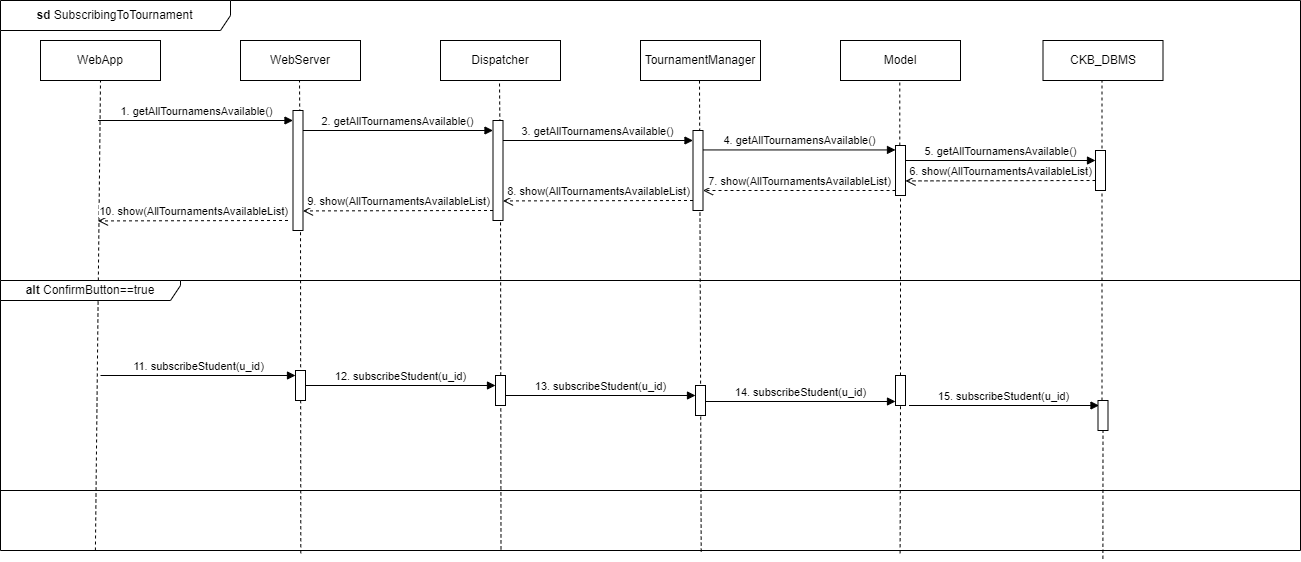

The diagram above was exported from draw.io. Its source (the exported page's mxGraphModel, read from the mxfile embedded in the PNG):
<mxGraphModel dx="1909" dy="964" grid="1" gridSize="10" guides="1" tooltips="1" connect="1" arrows="1" fold="1" page="1" pageScale="1" pageWidth="827" pageHeight="1169" math="0" shadow="0">
  <root>
    <mxCell id="0" />
    <mxCell id="1" parent="0" />
    <mxCell id="SpzVLmgxuE7ukJryF9K2-1" value="&lt;b&gt;sd &lt;/b&gt;SubscribingToTournament" style="shape=umlFrame;whiteSpace=wrap;html=1;pointerEvents=0;width=230;height=30;" vertex="1" parent="1">
      <mxGeometry x="40" y="40" width="1300" height="550" as="geometry" />
    </mxCell>
    <mxCell id="SpzVLmgxuE7ukJryF9K2-2" value="WebApp" style="rounded=0;whiteSpace=wrap;html=1;" vertex="1" parent="1">
      <mxGeometry x="80" y="80" width="120" height="40" as="geometry" />
    </mxCell>
    <mxCell id="SpzVLmgxuE7ukJryF9K2-3" value="WebServer" style="rounded=0;whiteSpace=wrap;html=1;" vertex="1" parent="1">
      <mxGeometry x="280" y="80" width="120" height="40" as="geometry" />
    </mxCell>
    <mxCell id="SpzVLmgxuE7ukJryF9K2-4" value="Dispatcher" style="rounded=0;whiteSpace=wrap;html=1;" vertex="1" parent="1">
      <mxGeometry x="480" y="80" width="120" height="40" as="geometry" />
    </mxCell>
    <mxCell id="SpzVLmgxuE7ukJryF9K2-5" value="TournamentManager" style="rounded=0;whiteSpace=wrap;html=1;" vertex="1" parent="1">
      <mxGeometry x="680" y="80" width="120" height="40" as="geometry" />
    </mxCell>
    <mxCell id="SpzVLmgxuE7ukJryF9K2-6" value="CKB_DBMS" style="rounded=0;whiteSpace=wrap;html=1;" vertex="1" parent="1">
      <mxGeometry x="1082.5" y="80" width="120" height="40" as="geometry" />
    </mxCell>
    <mxCell id="SpzVLmgxuE7ukJryF9K2-7" value="Model" style="rounded=0;whiteSpace=wrap;html=1;" vertex="1" parent="1">
      <mxGeometry x="880" y="80" width="120" height="40" as="geometry" />
    </mxCell>
    <mxCell id="SpzVLmgxuE7ukJryF9K2-9" value="" style="endArrow=none;dashed=1;html=1;rounded=0;entryX=0.5;entryY=1;entryDx=0;entryDy=0;exitX=0.073;exitY=1;exitDx=0;exitDy=0;exitPerimeter=0;" edge="1" parent="1" source="SpzVLmgxuE7ukJryF9K2-1" target="SpzVLmgxuE7ukJryF9K2-2">
      <mxGeometry width="50" height="50" relative="1" as="geometry">
        <mxPoint x="580" y="270" as="sourcePoint" />
        <mxPoint x="630" y="220" as="targetPoint" />
      </mxGeometry>
    </mxCell>
    <mxCell id="SpzVLmgxuE7ukJryF9K2-10" value="" style="endArrow=none;dashed=1;html=1;rounded=0;entryX=0.5;entryY=1;entryDx=0;entryDy=0;" edge="1" parent="1">
      <mxGeometry width="50" height="50" relative="1" as="geometry">
        <mxPoint x="340" y="260" as="sourcePoint" />
        <mxPoint x="339" y="120" as="targetPoint" />
      </mxGeometry>
    </mxCell>
    <mxCell id="SpzVLmgxuE7ukJryF9K2-11" value="" style="endArrow=none;dashed=1;html=1;rounded=0;entryX=0.5;entryY=1;entryDx=0;entryDy=0;" edge="1" parent="1">
      <mxGeometry width="50" height="50" relative="1" as="geometry">
        <mxPoint x="540" y="240" as="sourcePoint" />
        <mxPoint x="539" y="120" as="targetPoint" />
      </mxGeometry>
    </mxCell>
    <mxCell id="SpzVLmgxuE7ukJryF9K2-12" value="" style="endArrow=none;dashed=1;html=1;rounded=0;entryX=0.5;entryY=1;entryDx=0;entryDy=0;exitX=0.539;exitY=1.002;exitDx=0;exitDy=0;exitPerimeter=0;" edge="1" parent="1" source="SpzVLmgxuE7ukJryF9K2-1">
      <mxGeometry width="50" height="50" relative="1" as="geometry">
        <mxPoint x="740" y="560" as="sourcePoint" />
        <mxPoint x="739" y="120" as="targetPoint" />
      </mxGeometry>
    </mxCell>
    <mxCell id="SpzVLmgxuE7ukJryF9K2-14" value="" style="endArrow=none;dashed=1;html=1;rounded=0;entryX=0.5;entryY=1;entryDx=0;entryDy=0;" edge="1" parent="1" source="SpzVLmgxuE7ukJryF9K2-24">
      <mxGeometry width="50" height="50" relative="1" as="geometry">
        <mxPoint x="940.29" y="280" as="sourcePoint" />
        <mxPoint x="939.29" y="120" as="targetPoint" />
      </mxGeometry>
    </mxCell>
    <mxCell id="SpzVLmgxuE7ukJryF9K2-15" value="" style="endArrow=none;dashed=1;html=1;rounded=0;entryX=0.5;entryY=1;entryDx=0;entryDy=0;" edge="1" parent="1" source="SpzVLmgxuE7ukJryF9K2-47">
      <mxGeometry width="50" height="50" relative="1" as="geometry">
        <mxPoint x="1141.5" y="300" as="sourcePoint" />
        <mxPoint x="1141.5" y="120" as="targetPoint" />
      </mxGeometry>
    </mxCell>
    <mxCell id="SpzVLmgxuE7ukJryF9K2-16" value="" style="endArrow=none;dashed=1;html=1;rounded=0;entryX=0.5;entryY=1;entryDx=0;entryDy=0;exitX=0.231;exitY=1.005;exitDx=0;exitDy=0;exitPerimeter=0;" edge="1" parent="1" source="SpzVLmgxuE7ukJryF9K2-1">
      <mxGeometry width="50" height="50" relative="1" as="geometry">
        <mxPoint x="340" y="560" as="sourcePoint" />
        <mxPoint x="340.0000000000002" y="250" as="targetPoint" />
      </mxGeometry>
    </mxCell>
    <mxCell id="SpzVLmgxuE7ukJryF9K2-17" value="" style="endArrow=none;dashed=1;html=1;rounded=0;entryX=0.5;entryY=1;entryDx=0;entryDy=0;exitX=0.385;exitY=0.998;exitDx=0;exitDy=0;exitPerimeter=0;" edge="1" parent="1" source="SpzVLmgxuE7ukJryF9K2-1">
      <mxGeometry width="50" height="50" relative="1" as="geometry">
        <mxPoint x="540" y="560" as="sourcePoint" />
        <mxPoint x="540.0000000000002" y="230" as="targetPoint" />
      </mxGeometry>
    </mxCell>
    <mxCell id="SpzVLmgxuE7ukJryF9K2-20" value="1. getAllTournamensAvailable()" style="html=1;verticalAlign=bottom;endArrow=block;curved=0;rounded=0;" edge="1" parent="1">
      <mxGeometry width="80" relative="1" as="geometry">
        <mxPoint x="137.5" y="160" as="sourcePoint" />
        <mxPoint x="332.5" y="160" as="targetPoint" />
      </mxGeometry>
    </mxCell>
    <mxCell id="SpzVLmgxuE7ukJryF9K2-21" value="" style="html=1;points=[[0,0,0,0,5],[0,1,0,0,-5],[1,0,0,0,5],[1,1,0,0,-5]];perimeter=orthogonalPerimeter;outlineConnect=0;targetShapes=umlLifeline;portConstraint=eastwest;newEdgeStyle={&quot;curved&quot;:0,&quot;rounded&quot;:0};" vertex="1" parent="1">
      <mxGeometry x="332.5" y="150" width="10" height="120" as="geometry" />
    </mxCell>
    <mxCell id="SpzVLmgxuE7ukJryF9K2-22" value="" style="html=1;points=[[0,0,0,0,5],[0,1,0,0,-5],[1,0,0,0,5],[1,1,0,0,-5]];perimeter=orthogonalPerimeter;outlineConnect=0;targetShapes=umlLifeline;portConstraint=eastwest;newEdgeStyle={&quot;curved&quot;:0,&quot;rounded&quot;:0};" vertex="1" parent="1">
      <mxGeometry x="732.5" y="170" width="10" height="80" as="geometry" />
    </mxCell>
    <mxCell id="SpzVLmgxuE7ukJryF9K2-23" value="" style="html=1;points=[[0,0,0,0,5],[0,1,0,0,-5],[1,0,0,0,5],[1,1,0,0,-5]];perimeter=orthogonalPerimeter;outlineConnect=0;targetShapes=umlLifeline;portConstraint=eastwest;newEdgeStyle={&quot;curved&quot;:0,&quot;rounded&quot;:0};" vertex="1" parent="1">
      <mxGeometry x="532.5" y="160" width="10" height="100" as="geometry" />
    </mxCell>
    <mxCell id="SpzVLmgxuE7ukJryF9K2-25" value="" style="html=1;points=[[0,0,0,0,5],[0,1,0,0,-5],[1,0,0,0,5],[1,1,0,0,-5]];perimeter=orthogonalPerimeter;outlineConnect=0;targetShapes=umlLifeline;portConstraint=eastwest;newEdgeStyle={&quot;curved&quot;:0,&quot;rounded&quot;:0};" vertex="1" parent="1">
      <mxGeometry x="1135" y="190" width="10" height="40" as="geometry" />
    </mxCell>
    <mxCell id="SpzVLmgxuE7ukJryF9K2-26" value="2. getAllTournamensAvailable()" style="html=1;verticalAlign=bottom;endArrow=block;curved=0;rounded=0;" edge="1" parent="1" target="SpzVLmgxuE7ukJryF9K2-23">
      <mxGeometry width="80" relative="1" as="geometry">
        <mxPoint x="342.5" y="170" as="sourcePoint" />
        <mxPoint x="527.5" y="170" as="targetPoint" />
      </mxGeometry>
    </mxCell>
    <mxCell id="SpzVLmgxuE7ukJryF9K2-27" value="3. getAllTournamensAvailable()" style="html=1;verticalAlign=bottom;endArrow=block;curved=0;rounded=0;" edge="1" parent="1">
      <mxGeometry width="80" relative="1" as="geometry">
        <mxPoint x="542.5" y="180" as="sourcePoint" />
        <mxPoint x="732.5" y="180" as="targetPoint" />
      </mxGeometry>
    </mxCell>
    <mxCell id="SpzVLmgxuE7ukJryF9K2-28" value="4. getAllTournamensAvailable()" style="html=1;verticalAlign=bottom;endArrow=block;curved=0;rounded=0;" edge="1" parent="1" target="SpzVLmgxuE7ukJryF9K2-24">
      <mxGeometry width="80" relative="1" as="geometry">
        <mxPoint x="742.5" y="189.44" as="sourcePoint" />
        <mxPoint x="932.5" y="189.44" as="targetPoint" />
      </mxGeometry>
    </mxCell>
    <mxCell id="SpzVLmgxuE7ukJryF9K2-29" value="5. getAllTournamensAvailable()" style="html=1;verticalAlign=bottom;endArrow=block;curved=0;rounded=0;" edge="1" parent="1">
      <mxGeometry width="80" relative="1" as="geometry">
        <mxPoint x="945" y="200" as="sourcePoint" />
        <mxPoint x="1135" y="200" as="targetPoint" />
      </mxGeometry>
    </mxCell>
    <mxCell id="SpzVLmgxuE7ukJryF9K2-30" value="6. show(AllTournamentsAvailableList)" style="html=1;verticalAlign=bottom;endArrow=open;dashed=1;endSize=8;curved=0;rounded=0;" edge="1" parent="1">
      <mxGeometry relative="1" as="geometry">
        <mxPoint x="1135" y="220" as="sourcePoint" />
        <mxPoint x="945" y="220.41999999999996" as="targetPoint" />
      </mxGeometry>
    </mxCell>
    <mxCell id="SpzVLmgxuE7ukJryF9K2-31" value="7. show(AllTournamentsAvailableList)" style="html=1;verticalAlign=bottom;endArrow=open;dashed=1;endSize=8;curved=0;rounded=0;exitX=0;exitY=1;exitDx=0;exitDy=-5;exitPerimeter=0;" edge="1" parent="1" target="SpzVLmgxuE7ukJryF9K2-22" source="SpzVLmgxuE7ukJryF9K2-24">
      <mxGeometry relative="1" as="geometry">
        <mxPoint x="1132.5" y="228.89" as="sourcePoint" />
        <mxPoint x="942.5" y="229.30999999999995" as="targetPoint" />
      </mxGeometry>
    </mxCell>
    <mxCell id="SpzVLmgxuE7ukJryF9K2-32" value="8. show(AllTournamentsAvailableList)" style="html=1;verticalAlign=bottom;endArrow=open;dashed=1;endSize=8;curved=0;rounded=0;" edge="1" parent="1">
      <mxGeometry relative="1" as="geometry">
        <mxPoint x="732.5" y="240" as="sourcePoint" />
        <mxPoint x="542.5" y="240.41999999999996" as="targetPoint" />
      </mxGeometry>
    </mxCell>
    <mxCell id="SpzVLmgxuE7ukJryF9K2-33" value="9. show(AllTournamentsAvailableList)" style="html=1;verticalAlign=bottom;endArrow=open;dashed=1;endSize=8;curved=0;rounded=0;" edge="1" parent="1">
      <mxGeometry relative="1" as="geometry">
        <mxPoint x="532.5" y="250" as="sourcePoint" />
        <mxPoint x="342.5" y="250.41999999999996" as="targetPoint" />
      </mxGeometry>
    </mxCell>
    <mxCell id="SpzVLmgxuE7ukJryF9K2-34" value="10. show(AllTournamentsAvailableList)" style="html=1;verticalAlign=bottom;endArrow=open;dashed=1;endSize=8;curved=0;rounded=0;" edge="1" parent="1">
      <mxGeometry relative="1" as="geometry">
        <mxPoint x="327.5" y="260" as="sourcePoint" />
        <mxPoint x="137.5" y="260.41999999999996" as="targetPoint" />
      </mxGeometry>
    </mxCell>
    <mxCell id="SpzVLmgxuE7ukJryF9K2-35" value="" style="html=1;points=[[0,0,0,0,5],[0,1,0,0,-5],[1,0,0,0,5],[1,1,0,0,-5]];perimeter=orthogonalPerimeter;outlineConnect=0;targetShapes=umlLifeline;portConstraint=eastwest;newEdgeStyle={&quot;curved&quot;:0,&quot;rounded&quot;:0};" vertex="1" parent="1">
      <mxGeometry x="335" y="410" width="10" height="30" as="geometry" />
    </mxCell>
    <mxCell id="SpzVLmgxuE7ukJryF9K2-36" value="" style="html=1;points=[[0,0,0,0,5],[0,1,0,0,-5],[1,0,0,0,5],[1,1,0,0,-5]];perimeter=orthogonalPerimeter;outlineConnect=0;targetShapes=umlLifeline;portConstraint=eastwest;newEdgeStyle={&quot;curved&quot;:0,&quot;rounded&quot;:0};" vertex="1" parent="1">
      <mxGeometry x="735" y="425" width="10" height="30" as="geometry" />
    </mxCell>
    <mxCell id="SpzVLmgxuE7ukJryF9K2-37" value="" style="html=1;points=[[0,0,0,0,5],[0,1,0,0,-5],[1,0,0,0,5],[1,1,0,0,-5]];perimeter=orthogonalPerimeter;outlineConnect=0;targetShapes=umlLifeline;portConstraint=eastwest;newEdgeStyle={&quot;curved&quot;:0,&quot;rounded&quot;:0};" vertex="1" parent="1">
      <mxGeometry x="535" y="415" width="10" height="30" as="geometry" />
    </mxCell>
    <mxCell id="SpzVLmgxuE7ukJryF9K2-38" value="11. subscribeStudent(u_id)" style="html=1;verticalAlign=bottom;endArrow=block;curved=0;rounded=0;" edge="1" parent="1" target="SpzVLmgxuE7ukJryF9K2-35">
      <mxGeometry width="80" relative="1" as="geometry">
        <mxPoint x="140" y="415" as="sourcePoint" />
        <mxPoint x="220" y="415" as="targetPoint" />
      </mxGeometry>
    </mxCell>
    <mxCell id="SpzVLmgxuE7ukJryF9K2-39" value="12. subscribeStudent(u_id)" style="html=1;verticalAlign=bottom;endArrow=block;curved=0;rounded=0;" edge="1" parent="1" target="SpzVLmgxuE7ukJryF9K2-37">
      <mxGeometry width="80" relative="1" as="geometry">
        <mxPoint x="345" y="425" as="sourcePoint" />
        <mxPoint x="530" y="425" as="targetPoint" />
      </mxGeometry>
    </mxCell>
    <mxCell id="SpzVLmgxuE7ukJryF9K2-40" value="13. subscribeStudent(u_id)" style="html=1;verticalAlign=bottom;endArrow=block;curved=0;rounded=0;" edge="1" parent="1" target="SpzVLmgxuE7ukJryF9K2-36">
      <mxGeometry width="80" relative="1" as="geometry">
        <mxPoint x="545" y="435" as="sourcePoint" />
        <mxPoint x="730" y="435" as="targetPoint" />
      </mxGeometry>
    </mxCell>
    <mxCell id="SpzVLmgxuE7ukJryF9K2-41" value="14. subscribeStudent(u_id)" style="html=1;verticalAlign=bottom;endArrow=block;curved=0;rounded=0;" edge="1" parent="1" target="SpzVLmgxuE7ukJryF9K2-43">
      <mxGeometry width="80" relative="1" as="geometry">
        <mxPoint x="745" y="441" as="sourcePoint" />
        <mxPoint x="935" y="441" as="targetPoint" />
      </mxGeometry>
    </mxCell>
    <mxCell id="SpzVLmgxuE7ukJryF9K2-42" value="" style="endArrow=none;dashed=1;html=1;rounded=0;entryX=0.5;entryY=1;entryDx=0;entryDy=0;exitX=0.692;exitY=1.005;exitDx=0;exitDy=0;exitPerimeter=0;" edge="1" parent="1" source="SpzVLmgxuE7ukJryF9K2-1" target="SpzVLmgxuE7ukJryF9K2-43">
      <mxGeometry width="50" height="50" relative="1" as="geometry">
        <mxPoint x="1139" y="923" as="sourcePoint" />
        <mxPoint x="1140" y="260" as="targetPoint" />
      </mxGeometry>
    </mxCell>
    <mxCell id="SpzVLmgxuE7ukJryF9K2-43" value="" style="html=1;points=[[0,0,0,0,5],[0,1,0,0,-5],[1,0,0,0,5],[1,1,0,0,-5]];perimeter=orthogonalPerimeter;outlineConnect=0;targetShapes=umlLifeline;portConstraint=eastwest;newEdgeStyle={&quot;curved&quot;:0,&quot;rounded&quot;:0};" vertex="1" parent="1">
      <mxGeometry x="935" y="415" width="10" height="30" as="geometry" />
    </mxCell>
    <mxCell id="SpzVLmgxuE7ukJryF9K2-44" value="" style="endArrow=none;dashed=1;html=1;rounded=0;entryX=0.5;entryY=1;entryDx=0;entryDy=0;exitX=0.848;exitY=1.015;exitDx=0;exitDy=0;exitPerimeter=0;" edge="1" parent="1" source="SpzVLmgxuE7ukJryF9K2-1" target="SpzVLmgxuE7ukJryF9K2-47">
      <mxGeometry width="50" height="50" relative="1" as="geometry">
        <mxPoint x="1143" y="500" as="sourcePoint" />
        <mxPoint x="1139.5" y="230" as="targetPoint" />
      </mxGeometry>
    </mxCell>
    <mxCell id="SpzVLmgxuE7ukJryF9K2-45" value="15. subscribeStudent(u_id)" style="html=1;verticalAlign=bottom;endArrow=block;curved=0;rounded=0;" edge="1" parent="1">
      <mxGeometry width="80" relative="1" as="geometry">
        <mxPoint x="948.5" y="445" as="sourcePoint" />
        <mxPoint x="1138.5" y="445" as="targetPoint" />
      </mxGeometry>
    </mxCell>
    <mxCell id="SpzVLmgxuE7ukJryF9K2-46" value="" style="endArrow=none;dashed=1;html=1;rounded=0;entryX=0.5;entryY=1;entryDx=0;entryDy=0;exitX=0.93;exitY=1.004;exitDx=0;exitDy=0;exitPerimeter=0;" edge="1" parent="1" target="SpzVLmgxuE7ukJryF9K2-47">
      <mxGeometry width="50" height="50" relative="1" as="geometry">
        <mxPoint x="1142.3000000000002" y="471.12" as="sourcePoint" />
        <mxPoint x="1138" y="325" as="targetPoint" />
      </mxGeometry>
    </mxCell>
    <mxCell id="SpzVLmgxuE7ukJryF9K2-47" value="" style="html=1;points=[[0,0,0,0,5],[0,1,0,0,-5],[1,0,0,0,5],[1,1,0,0,-5]];perimeter=orthogonalPerimeter;outlineConnect=0;targetShapes=umlLifeline;portConstraint=eastwest;newEdgeStyle={&quot;curved&quot;:0,&quot;rounded&quot;:0};" vertex="1" parent="1">
      <mxGeometry x="1137.5" y="440" width="10" height="30" as="geometry" />
    </mxCell>
    <mxCell id="SpzVLmgxuE7ukJryF9K2-92" value="" style="endArrow=none;dashed=1;html=1;rounded=0;entryX=0.5;entryY=1;entryDx=0;entryDy=0;" edge="1" parent="1" source="SpzVLmgxuE7ukJryF9K2-43" target="SpzVLmgxuE7ukJryF9K2-24">
      <mxGeometry width="50" height="50" relative="1" as="geometry">
        <mxPoint x="940" y="320" as="sourcePoint" />
        <mxPoint x="939.29" y="120" as="targetPoint" />
      </mxGeometry>
    </mxCell>
    <mxCell id="SpzVLmgxuE7ukJryF9K2-24" value="" style="html=1;points=[[0,0,0,0,5],[0,1,0,0,-5],[1,0,0,0,5],[1,1,0,0,-5]];perimeter=orthogonalPerimeter;outlineConnect=0;targetShapes=umlLifeline;portConstraint=eastwest;newEdgeStyle={&quot;curved&quot;:0,&quot;rounded&quot;:0};" vertex="1" parent="1">
      <mxGeometry x="935" y="185" width="10" height="50" as="geometry" />
    </mxCell>
    <mxCell id="SpzVLmgxuE7ukJryF9K2-94" value="&lt;b&gt;alt &lt;/b&gt;ConfirmButton==true" style="shape=umlFrame;whiteSpace=wrap;html=1;pointerEvents=0;width=180;height=20;" vertex="1" parent="1">
      <mxGeometry x="40" y="320" width="1300" height="210" as="geometry" />
    </mxCell>
  </root>
</mxGraphModel>